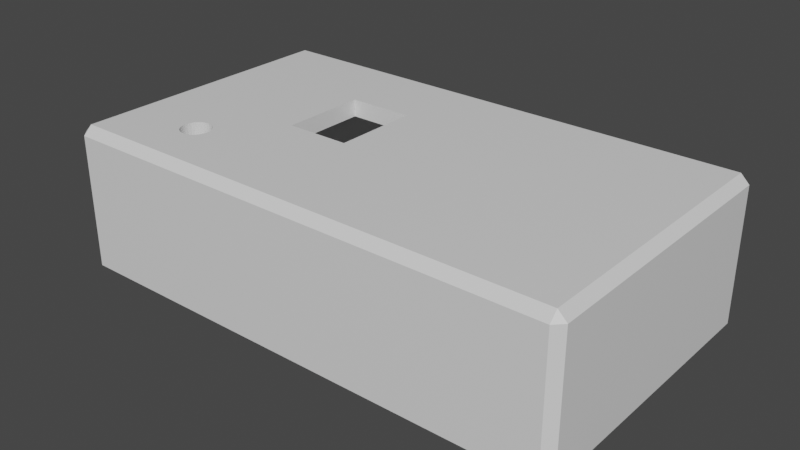 # Source: kiban-hako.blend  (saved by Blender 4.3.32; exported with 4.5.12 LTS)
import bpy
from mathutils import Matrix  # noqa: F401  (used for matrix-valued properties, if any)

bpy.ops.wm.read_factory_settings(use_empty=True)
scene = bpy.context.scene
scene.name = 'Scene'

# ---- collections
col_collection = bpy.data.collections.new('Collection'); scene.collection.children.link(col_collection)

# ---- materials (node trees are filled in below, after node groups)
mat_material = bpy.data.materials.new('Material')
mat_material.alpha_threshold = 0.0
mat_material.use_transparent_shadow = False
mat_material.line_color = (0.0, 0.0, 0.0, 1.0)

# ---- material node trees
mat_material.use_nodes = True; mat_material.node_tree.nodes.clear()
_N = mat_material.node_tree.nodes; _L = mat_material.node_tree.links
n0 = _N.new('ShaderNodeOutputMaterial'); n0.name = 'Material Output'; n0.location = (300, 300)
n1 = _N.new('ShaderNodeBsdfPrincipled'); n1.name = 'Principled BSDF'; n1.location = (10, 300)
n1.distribution = 'GGX'
n1.subsurface_method = 'RANDOM_WALK_SKIN'
n1.inputs[2].default_value = 0.4
n1.inputs[3].default_value = 1.45
n1.inputs[27].default_value = (0.0, 0.0, 0.0, 1.0)
n1.inputs[28].default_value = 1.0
_L.new(n1.outputs[0], n0.inputs[0])
n0.is_active_output = True

# ---- world
world_world = bpy.data.worlds.new('World'); scene.world = world_world
world_world.use_nodes = True; world_world.node_tree.nodes.clear()
_N = world_world.node_tree.nodes; _L = world_world.node_tree.links
n0 = _N.new('ShaderNodeOutputWorld'); n0.name = 'World Output'; n0.location = (300, 300)
n1 = _N.new('ShaderNodeBackground'); n1.name = 'Background'; n1.location = (10, 300)
n1.inputs[0].default_value = (0.05088, 0.05088, 0.05088, 1.0)
_L.new(n1.outputs[0], n0.inputs[0])
n0.is_active_output = True
world_world.color = (0.05088, 0.05088, 0.05088)
world_world.use_sun_shadow = False
world_world.sun_shadow_jitter_overblur = 0.0

# ---- meshes
me_cube_001 = bpy.data.meshes.new('Cube.001')
me_cube_001.from_pydata([(0.7486, 0.5941, 13.5), (0.7486, -0.5941, 13.5), (-0.7486, 0.5941, 13.5), (-0.7486, -0.5941, 13.5), (0.7818, -0.6444, -6.0), (0.7818, 0.6444, -6.0), (-0.7818, -0.6444, -6.0), (-0.7818, 0.6444, -6.0), (-0.7818, 0.6444, 1.0), (-0.7818, -0.6444, 1.0), (0.7818, -0.6444, 1.0), (0.7818, 0.6444, 1.0), (-0.7486, 0.5941, 1.0), (-0.7486, -0.5941, 1.0), (0.7486, -0.5941, 1.0), (0.7486, 0.5941, 1.0), (-0.7956, 0.6653, -3.5), (0.7956, -0.6653, -3.5), (0.7956, 0.6653, -3.5), (-0.7956, -0.6653, -3.5), (-0.7818, 0.6444, -0.75), (0.7818, -0.6444, -0.75), (0.7818, 0.6444, -0.75), (-0.7818, -0.6444, -0.75), (0.8044, 0.7197, 14.74), (0.804, 0.6778, 16.0), (0.8315, 0.6779, 14.75), (0.8033, 0.7197, -4.75), (0.8315, 0.6779, -4.75), (0.8039, 0.6779, -6.0), (0.8037, -0.6783, 16.0), (0.8039, -0.7197, 14.75), (0.8315, -0.6774, 14.75), (0.8039, -0.7197, -4.75), (0.8039, -0.6774, -6.0), (0.8315, -0.6774, -4.75), (-0.8032, 0.6778, 16.0), (-0.8044, 0.7197, 14.74), (-0.8315, 0.6778, 14.75), (-0.8315, 0.6778, -4.75), (-0.8033, 0.7197, -4.75), (-0.8039, 0.6778, -6.0), (-0.8034, -0.6774, 16.0), (-0.8315, -0.6774, 14.75), (-0.8039, -0.7197, 14.75), (-0.8315, -0.6774, -4.75), (-0.8039, -0.6773, -6.0), (-0.8039, -0.7197, -4.75), (-0.3481, 0.3013, 16.0), (-0.1409, 0.3013, 16.0), (-0.3481, -0.1172, 16.0), (-0.1409, -0.1172, 16.0), (-0.3481, 0.3013, 13.5), (-0.3481, -0.1172, 13.5), (-0.1409, 0.3013, 13.5), (-0.1409, -0.1172, 13.5), (0.0, 0.5941, 3.5), (0.1934, 0.5941, 3.5), (0.0, 0.5941, 9.75), (0.1934, 0.5941, 9.75), (0.0, 0.7197, 3.5), (0.1934, 0.7197, 3.5), (0.1934, 0.7197, 9.75), (0.0, 0.7197, 9.75), (-0.5921, -0.4174, 16.0), (-0.5925, -0.41, 16.0), (-0.5844, -0.3694, 16.0), (-0.5889, -0.382, 16.0), (-0.5916, -0.3958, 16.0), (-0.5627, -0.3424, 16.0), (-0.5711, -0.3492, 16.0), (-0.5348, -0.3382, 16.0), (-0.5297, -0.3406, 16.0), (-0.5442, -0.3368, 16.0), (-0.5536, -0.3382, 16.0), (-0.5784, -0.3583, 16.0), (-0.5916, -0.4243, 16.0), (-0.5844, -0.4507, 16.0), (-0.5889, -0.4381, 16.0), (-0.5784, -0.4618, 16.0), (-0.5711, -0.4709, 16.0), (-0.5173, -0.3492, 16.0), (-0.504, -0.3694, 16.0), (-0.51, -0.3583, 16.0), (-0.4959, -0.41, 16.0), (-0.4968, -0.3958, 16.0), (-0.4995, -0.382, 16.0), (-0.5257, -0.3424, 16.0), (-0.5627, -0.4777, 16.0), (-0.5536, -0.4819, 16.0), (-0.5257, -0.4777, 16.0), (-0.5348, -0.4819, 16.0), (-0.5442, -0.4833, 16.0), (-0.504, -0.4507, 16.0), (-0.51, -0.4618, 16.0), (-0.4995, -0.4381, 16.0), (-0.4968, -0.4243, 16.0), (-0.5173, -0.4709, 16.0), (-0.5916, -0.3958, 13.5), (-0.5924, -0.4081, 13.5), (-0.5784, -0.3583, 13.5), (-0.5844, -0.3694, 13.5), (-0.5889, -0.382, 13.5), (-0.5536, -0.3382, 13.5), (-0.5627, -0.3424, 13.5), (-0.5348, -0.3382, 13.5), (-0.534, -0.3386, 13.5), (-0.5442, -0.3368, 13.5), (-0.5711, -0.3492, 13.5), (-0.5925, -0.41, 13.5), (-0.5916, -0.4243, 13.5), (-0.5784, -0.4618, 13.5), (-0.5844, -0.4507, 13.5), (-0.5889, -0.4381, 13.5), (-0.5536, -0.4819, 13.5), (-0.5627, -0.4777, 13.5), (-0.5348, -0.4819, 13.5), (-0.5442, -0.4833, 13.5), (-0.5711, -0.4709, 13.5), (-0.5173, -0.4709, 13.5), (-0.51, -0.3583, 13.5), (-0.51, -0.4618, 13.5), (-0.5173, -0.3492, 13.5), (-0.4959, -0.41, 13.5), (-0.4968, -0.4243, 13.5), (-0.4968, -0.3958, 13.5), (-0.4995, -0.4381, 13.5), (-0.4995, -0.382, 13.5), (-0.504, -0.4507, 13.5), (-0.504, -0.3694, 13.5), (-0.5257, -0.3424, 13.5), (-0.5257, -0.4777, 13.5)], [], [(45, 43, 38, 39), (6, 46, 41, 7), (33, 31, 44, 47), (72, 50, 48, 36, 42, 64, 65, 68, 67, 66, 75, 70, 69, 74, 73, 71), (64, 42, 30, 25, 36, 48, 49, 51, 50, 72, 87, 81, 83, 82, 86, 85, 84, 96, 95, 93, 94, 97, 90, 91, 92, 89, 88, 80, 79, 77, 78, 76), (34, 46, 6, 4, 5, 7, 41, 29), (28, 26, 32, 35), (59, 57, 15, 0, 2, 12, 56, 58), (56, 12, 15, 57), (13, 3, 1, 14), (12, 2, 3, 13), (14, 1, 0, 15), (22, 11, 8, 20), (21, 10, 11, 22), (20, 8, 9, 23), (23, 9, 10, 21), (11, 15, 12, 8), (10, 14, 15, 11), (8, 12, 13, 9), (9, 13, 14, 10), (6, 19, 17, 4), (7, 16, 19, 6), (4, 17, 18, 5), (5, 18, 16, 7), (19, 23, 21, 17), (16, 20, 23, 19), (17, 21, 22, 18), (18, 22, 20, 16), (24, 25, 26), (27, 28, 29), (30, 31, 32), (33, 34, 35), (36, 37, 38), (39, 40, 41), (42, 43, 44), (45, 46, 47), (26, 28, 27, 24), (25, 30, 32, 26), (31, 33, 35, 32), (24, 37, 36, 25), (37, 40, 39, 38), (30, 42, 44, 31), (43, 45, 47, 44), (28, 35, 34, 29), (29, 41, 40, 27), (38, 43, 42, 36), (33, 47, 46, 34), (41, 46, 45, 39), (61, 62, 24, 27, 40, 37, 63, 60), (63, 37, 24, 62), (3, 2, 52, 53, 106, 105, 107, 103, 104, 108, 100, 101, 102, 98, 99), (106, 53, 55, 54, 52, 2, 0, 1, 3, 99, 109, 110, 113, 112, 111, 118, 115, 114, 117, 116, 131, 119, 121, 128, 126, 124, 123, 125, 127, 129, 120, 122, 130), (52, 48, 50, 53), (54, 49, 48, 52), (51, 49, 54, 55), (50, 51, 55, 53), (58, 56, 60, 63), (61, 57, 59, 62), (60, 56, 57, 61), (59, 58, 63, 62), (105, 71, 73, 107), (130, 87, 72, 71, 105, 106), (122, 81, 87, 130), (83, 81, 122, 120), (82, 83, 120, 129), (86, 82, 129, 127), (85, 86, 127, 125), (84, 85, 125, 123), (96, 84, 123, 124), (95, 96, 124, 126), (93, 95, 126, 128), (94, 93, 128, 121), (97, 94, 121, 119), (90, 97, 119, 131), (91, 90, 131, 116), (92, 91, 116, 117), (89, 92, 117, 114), (88, 89, 114, 115), (80, 88, 115, 118), (111, 79, 80, 118), (112, 77, 79, 111), (113, 78, 77, 112), (110, 76, 78, 113), (109, 65, 64, 76, 110), (98, 68, 65, 109, 99), (102, 67, 68, 98), (101, 66, 67, 102), (100, 75, 66, 101), (108, 70, 75, 100), (104, 69, 70, 108), (103, 74, 69, 104), (107, 73, 74, 103)])
_uv = me_cube_001.uv_layers.new(name='UVMap')
_uv.uv.foreach_set('vector', [0.3754, 0.003973, 0.6246, 0.003973, 0.6246, 0.246, 0.3754, 0.246, 0.1315, 0.7403, 0.1283, 0.7452, 0.1283, 0.5048, 0.1315, 0.5097, 0.3754, 0.7541, 0.6246, 0.7541, 0.6246, 0.9959, 0.3754, 0.9959, 0.8304, 0.6868, 0.8031, 0.6467, 0.8031, 0.5716, 0.8714, 0.504, 0.8715, 0.7473, 0.8397, 0.7006, 0.8398, 0.6993, 0.8397, 0.6968, 0.8392, 0.6943, 0.8386, 0.692, 0.8377, 0.69, 0.8366, 0.6884, 0.8353, 0.6872, 0.834, 0.6864, 0.8325, 0.6862, 0.8311, 0.6864, 0.8397, 0.7006, 0.8715, 0.7473, 0.6302, 0.7474, 0.6301, 0.504, 0.8714, 0.504, 0.8031, 0.5716, 0.772, 0.5716, 0.772, 0.6467, 0.8031, 0.6467, 0.8304, 0.6868, 0.8298, 0.6872, 0.8285, 0.6884, 0.8274, 0.69, 0.8265, 0.692, 0.8258, 0.6943, 0.8254, 0.6968, 0.8253, 0.6993, 0.8254, 0.7019, 0.8258, 0.7043, 0.8265, 0.7066, 0.8274, 0.7086, 0.8285, 0.7102, 0.8298, 0.7115, 0.8311, 0.7122, 0.8325, 0.7125, 0.834, 0.7122, 0.8353, 0.7115, 0.8366, 0.7103, 0.8377, 0.7086, 0.8386, 0.7066, 0.8392, 0.7044, 0.8397, 0.7019, 0.3708, 0.7455, 0.1283, 0.7452, 0.1315, 0.7403, 0.3685, 0.7403, 0.3685, 0.5097, 0.1315, 0.5097, 0.1283, 0.5048, 0.3708, 0.5045, 0.3754, 0.504, 0.6246, 0.504, 0.6246, 0.746, 0.3754, 0.746, 0.6094, 0.4073, 0.5835, 0.4073, 0.5731, 0.5, 0.625, 0.5, 0.625, 0.25, 0.5731, 0.25, 0.5835, 0.375, 0.6094, 0.375, 0.5835, 0.375, 0.5731, 0.25, 0.5731, 0.5, 0.5835, 0.4073, 0.5731, 1.0, 0.625, 1.0, 0.625, 0.75, 0.5731, 0.75, 0.5731, 0.25, 0.625, 0.25, 0.625, 0.0, 0.5731, 0.0, 0.5731, 0.75, 0.625, 0.75, 0.625, 0.5, 0.5731, 0.5, 0.4952, 0.5, 0.5212, 0.5, 0.5212, 0.25, 0.4952, 0.25, 0.4952, 0.75, 0.5212, 0.75, 0.5212, 0.5, 0.4952, 0.5, 0.4952, 0.25, 0.5212, 0.25, 0.5212, 0.0, 0.4952, 0.0, 0.4952, 1.0, 0.5212, 1.0, 0.5212, 0.75, 0.4952, 0.75, 0.5212, 0.5, 0.5731, 0.5, 0.5731, 0.25, 0.5212, 0.25, 0.5212, 0.75, 0.5731, 0.75, 0.5731, 0.5, 0.5212, 0.5, 0.5212, 0.25, 0.5731, 0.25, 0.5731, 0.0, 0.5212, 0.0, 0.5212, 1.0, 0.5731, 1.0, 0.5731, 0.75, 0.5212, 0.75, 0.4173, 1.0, 0.4692, 1.0, 0.4692, 0.75, 0.4173, 0.75, 0.4173, 0.25, 0.4692, 0.25, 0.4692, 0.0, 0.4173, 0.0, 0.4173, 0.75, 0.4692, 0.75, 0.4692, 0.5, 0.4173, 0.5, 0.4173, 0.5, 0.4692, 0.5, 0.4692, 0.25, 0.4173, 0.25, 0.4692, 1.0, 0.4952, 1.0, 0.4952, 0.75, 0.4692, 0.75, 0.4692, 0.25, 0.4952, 0.25, 0.4952, 0.0, 0.4692, 0.0, 0.4692, 0.75, 0.4952, 0.75, 0.4952, 0.5, 0.4692, 0.5, 0.4692, 0.5, 0.4952, 0.5, 0.4952, 0.25, 0.4692, 0.25, 0.6245, 0.5, 0.625, 0.504, 0.6246, 0.504, 0.3754, 0.5, 0.3754, 0.504, 0.375, 0.5043, 0.625, 0.7552, 0.6246, 0.7541, 0.6246, 0.75, 0.3754, 0.7541, 0.375, 0.7541, 0.3754, 0.75, 0.625, 0.246, 0.6245, 0.25, 0.6246, 0.246, 0.3754, 0.246, 0.3754, 0.25, 0.375, 0.2457, 0.625, 0.002671, 0.6246, 0.003973, 0.6246, 0.0, 0.3754, 0.003973, 0.375, 0.004345, 0.3754, 0.0, 0.6246, 0.504, 0.3754, 0.504, 0.3754, 0.4991, 0.6245, 0.4992, 0.6301, 0.504, 0.6302, 0.7474, 0.6246, 0.746, 0.6246, 0.504, 0.6246, 0.7541, 0.3754, 0.7541, 0.3754, 0.746, 0.6246, 0.746, 0.6245, 0.4992, 0.6245, 0.2505, 0.625, 0.2536, 0.625, 0.4949, 0.6245, 0.2505, 0.3754, 0.2506, 0.3754, 0.246, 0.6246, 0.246, 0.625, 0.7552, 0.625, 0.9965, 0.6246, 0.9959, 0.6246, 0.7541, 0.6246, 0.003973, 0.3754, 0.003973, 0.3754, 0.0, 0.6246, 0.0, 0.3754, 0.504, 0.3754, 0.746, 0.3708, 0.7455, 0.3708, 0.5045, 0.3708, 0.5045, 0.1283, 0.5048, 0.1256, 0.5, 0.3741, 0.5, 0.6246, 0.246, 0.6246, 0.003973, 0.625, 0.002671, 0.625, 0.246, 0.3754, 0.7541, 0.3754, 0.9959, 0.375, 0.9971, 0.375, 0.7541, 0.375, 0.2457, 0.375, 0.004345, 0.3754, 0.003973, 0.3754, 0.246, 0.4808, 0.4048, 0.5607, 0.4048, 0.6245, 0.4992, 0.3754, 0.4991, 0.3754, 0.2506, 0.6245, 0.2505, 0.5607, 0.3749, 0.4808, 0.3749, 0.5607, 0.3749, 0.6245, 0.2505, 0.6245, 0.4992, 0.5607, 0.4048, 0.875, 0.75, 0.875, 0.5, 0.8081, 0.5616, 0.8081, 0.6496, 0.8392, 0.6962, 0.8393, 0.6962, 0.8409, 0.6959, 0.8424, 0.6962, 0.844, 0.697, 0.8454, 0.6985, 0.8466, 0.7004, 0.8476, 0.7027, 0.8483, 0.7054, 0.8488, 0.7083, 0.8489, 0.7109, 0.8392, 0.6962, 0.8081, 0.6496, 0.7735, 0.6496, 0.7735, 0.5616, 0.8081, 0.5616, 0.875, 0.5, 0.625, 0.5, 0.625, 0.75, 0.875, 0.75, 0.8489, 0.7109, 0.8489, 0.7113, 0.8488, 0.7143, 0.8483, 0.7172, 0.8476, 0.7198, 0.8466, 0.7222, 0.8454, 0.7241, 0.844, 0.7255, 0.8424, 0.7264, 0.8409, 0.7267, 0.8393, 0.7264, 0.8378, 0.7255, 0.8364, 0.7241, 0.8352, 0.7222, 0.8342, 0.7198, 0.8334, 0.7172, 0.833, 0.7143, 0.8328, 0.7113, 0.833, 0.7083, 0.8334, 0.7054, 0.8342, 0.7027, 0.8352, 0.7004, 0.8364, 0.6985, 0.8378, 0.697, 0.0, 0.0, 0.0, 0.0, 0.0, 0.0, 0.0, 0.0, 0.0, 0.0, 0.0, 0.0, 0.0, 0.0, 0.0, 0.0, 0.0, 0.0, 0.0, 0.0, 0.0, 0.0, 0.0, 0.0, 0.0, 0.0, 0.0, 0.0, 0.0, 0.0, 0.0, 0.0, 0.0, 0.0, 0.0, 0.0, 0.0, 0.0, 0.0, 0.0, 0.0, 0.0, 0.0, 0.0, 0.0, 0.0, 0.0, 0.0, 0.0, 0.0, 0.0, 0.0, 0.0, 0.0, 0.0, 0.0, 0.0, 0.0, 0.0, 0.0, 0.0, 0.0, 0.0, 0.0, 0.0, 0.0, 0.0, 0.0, 0.0, 0.0, 0.0, 0.0, 0.0, 0.0, 0.0, 0.0, 0.0, 0.0, 0.0, 0.0, 0.0, 0.0, 0.0, 0.0, 0.0, 0.0, 0.0, 0.0, 0.0, 0.0, 0.0, 0.0, 0.0, 0.0, 0.0, 0.0, 0.0, 0.0, 0.0, 0.0, 0.0, 0.0, 0.0, 0.0, 0.0, 0.0, 0.0, 0.0, 0.0, 0.0, 0.0, 0.0, 0.0, 0.0, 0.0, 0.0, 0.0, 0.0, 0.0, 0.0, 0.0, 0.0, 0.0, 0.0, 0.0, 0.0, 0.0, 0.0, 0.0, 0.0, 0.0, 0.0, 0.0, 0.0, 0.0, 0.0, 0.0, 0.0, 0.0, 0.0, 0.0, 0.0, 0.0, 0.0, 0.0, 0.0, 0.0, 0.0, 0.0, 0.0, 0.0, 0.0, 0.0, 0.0, 0.0, 0.0, 0.0, 0.0, 0.0, 0.0, 0.0, 0.0, 0.0, 0.0, 0.0, 0.0, 0.0, 0.0, 0.0, 0.0, 0.0, 0.0, 0.0, 0.0, 0.0, 0.0, 0.0, 0.0, 0.0, 0.0, 0.0, 0.0, 0.0, 0.0, 0.0, 0.0, 0.0, 0.0, 0.0, 0.0, 0.0, 0.0, 0.0, 0.0, 0.0, 0.0, 0.0, 0.0, 0.0, 0.0, 0.0, 0.0, 0.0, 0.0, 0.0, 0.0, 0.0, 0.0, 0.0, 0.0, 0.0, 0.0, 0.0, 0.0, 0.0, 0.0, 0.0, 0.0, 0.0, 0.0, 0.0, 0.0, 0.0, 0.0, 0.0, 0.0, 0.0, 0.0, 0.0, 0.0, 0.0, 0.0, 0.0, 0.0, 0.0, 0.0, 0.0, 0.0, 0.0, 0.0, 0.0, 0.0, 0.0, 0.0, 0.0, 0.0, 0.0, 0.0, 0.0, 0.0, 0.0, 0.0, 0.0, 0.0, 0.0, 0.0, 0.0, 0.0, 0.0, 0.0, 0.0, 0.0, 0.0, 0.0, 0.0, 0.0, 0.0, 0.0, 0.0, 0.0, 0.0, 0.0, 0.0, 0.0, 0.0, 0.0, 0.0, 0.0, 0.0, 0.0, 0.0, 0.0, 0.0, 0.0, 0.0, 0.0, 0.0, 0.0, 0.0, 0.0, 0.0, 0.0, 0.0, 0.0, 0.0, 0.0, 0.0, 0.0, 0.0, 0.0, 0.0, 0.0, 0.0, 0.0, 0.0, 0.0, 0.0, 0.0, 0.0, 0.0, 0.0, 0.0, 0.0, 0.0, 0.0, 0.0, 0.0, 0.0, 0.0, 0.0, 0.0, 0.0, 0.0, 0.0, 0.0, 0.0, 0.0, 0.0])
_uv.active_render = True
_uv = me_cube_001.uv_layers.new(name='UVマップ')
_uv.uv.foreach_set('vector', [0.0, 0.0, 0.0, 0.0, 0.0, 0.0, 0.0, 0.0, 0.0, 0.0, 0.0, 0.0, 0.0, 0.0, 0.0, 0.0, 0.0, 0.0, 0.0, 0.0, 0.0, 0.0, 0.0, 0.0, 0.0, 0.0, 0.0, 0.0, 0.0, 0.0, 0.0, 0.0, 0.0, 0.0, 0.0, 0.0, 0.0, 0.0, 0.0, 0.0, 0.0, 0.0, 0.0, 0.0, 0.0, 0.0, 0.0, 0.0, 0.0, 0.0, 0.0, 0.0, 0.0, 0.0, 0.0, 0.0, 0.0, 0.0, 0.0, 0.0, 0.0, 0.0, 0.0, 0.0, 0.0, 0.0, 0.0, 0.0, 0.0, 0.0, 0.0, 0.0, 0.0, 0.0, 0.0, 0.0, 0.0, 0.0, 0.0, 0.0, 0.0, 0.0, 0.0, 0.0, 0.0, 0.0, 0.0, 0.0, 0.0, 0.0, 0.0, 0.0, 0.0, 0.0, 0.0, 0.0, 0.0, 0.0, 0.0, 0.0, 0.0, 0.0, 0.0, 0.0, 0.0, 0.0, 0.0, 0.0, 0.0, 0.0, 0.0, 0.0, 0.0, 0.0, 0.0, 0.0, 0.0, 0.0, 0.0, 0.0, 0.0, 0.0, 0.0, 0.0, 0.0, 0.0, 0.0, 0.0, 0.0, 0.0, 0.0, 0.0, 0.0, 0.0, 0.0, 0.0, 0.0, 0.0, 0.0, 0.0, 0.0, 0.0, 0.0, 0.0, 0.0, 0.0, 0.0, 0.0, 0.0, 0.0, 0.0, 0.0, 0.0, 0.0, 0.0, 0.0, 0.0, 0.0, 0.0, 0.0, 0.0, 0.0, 0.0, 0.0, 0.0, 0.0, 0.0, 0.0, 0.0, 0.0, 0.0, 0.0, 0.0, 0.0, 0.0, 0.0, 0.0, 0.0, 0.0, 0.0, 0.0, 0.0, 0.0, 0.0, 0.0, 0.0, 0.0, 0.0, 0.0, 0.0, 0.0, 0.0, 0.0, 0.0, 0.0, 0.0, 0.0, 0.0, 0.0, 0.0, 0.0, 0.0, 0.0, 0.0, 0.0, 0.0, 0.0, 0.0, 0.0, 0.0, 0.0, 0.0, 0.0, 0.0, 0.0, 0.0, 0.0, 0.0, 0.0, 0.0, 0.0, 0.0, 0.0, 0.0, 0.0, 0.0, 0.0, 0.0, 0.0, 0.0, 0.0, 0.0, 0.0, 0.0, 0.0, 0.0, 0.0, 0.0, 0.0, 0.0, 0.0, 0.0, 0.0, 0.0, 0.0, 0.0, 0.0, 0.0, 0.0, 0.0, 0.0, 0.0, 0.0, 0.0, 0.0, 0.0, 0.0, 0.0, 0.0, 0.0, 0.0, 0.0, 0.0, 0.0, 0.0, 0.0, 0.0, 0.0, 0.0, 0.0, 0.0, 0.0, 0.0, 0.0, 0.0, 0.0, 0.0, 0.0, 0.0, 0.0, 0.0, 0.0, 0.0, 0.0, 0.0, 0.0, 0.0, 0.0, 0.0, 0.0, 0.0, 0.0, 0.0, 0.0, 0.0, 0.0, 0.0, 0.0, 0.0, 0.0, 0.0, 0.0, 0.0, 0.0, 0.0, 0.0, 0.0, 0.0, 0.0, 0.0, 0.0, 0.0, 0.0, 0.0, 0.0, 0.0, 0.0, 0.0, 0.0, 0.0, 0.0, 0.0, 0.0, 0.0, 0.0, 0.0, 0.0, 0.0, 0.0, 0.0, 0.0, 0.0, 0.0, 0.0, 0.0, 0.0, 0.0, 0.0, 0.0, 0.0, 0.0, 0.0, 0.0, 0.0, 0.0, 0.0, 0.0, 0.0, 0.0, 0.0, 0.0, 0.0, 0.0, 0.0, 0.0, 0.0, 0.0, 0.0, 0.0, 0.0, 0.0, 0.0, 0.0, 0.0, 0.0, 0.0, 0.0, 0.0, 0.0, 0.0, 0.0, 0.0, 0.0, 0.0, 0.0, 0.0, 0.0, 0.0, 0.0, 0.0, 0.0, 0.0, 0.0, 0.0, 0.0, 0.0, 0.0, 0.0, 0.0, 0.0, 0.0, 0.0, 0.0, 0.0, 0.0, 0.0, 0.0, 0.0, 0.0, 0.0, 0.0, 0.0, 0.0, 0.0, 0.0, 0.0, 0.0, 0.0, 0.0, 0.0, 0.0, 0.0, 0.0, 0.0, 0.0, 0.0, 0.0, 0.0, 0.0, 0.0, 0.0, 0.0, 0.0, 0.0, 0.0, 0.0, 0.0, 0.0, 0.0, 0.0, 0.0, 0.0, 0.0, 0.0, 0.0, 0.0, 0.0, 0.0, 0.0, 0.0, 0.0, 0.0, 0.0, 0.0, 0.0, 0.0, 0.0, 0.0, 0.0, 0.0, 0.0, 0.0, 0.0, 0.0, 0.0, 0.0, 0.0, 0.0, 0.0, 0.0, 0.0, 0.0, 0.0, 0.0, 0.0, 0.0, 0.0, 0.0, 0.0, 0.0, 0.0, 0.0, 0.0, 0.0, 0.0, 0.0, 0.0, 0.0, 0.0, 0.0, 0.0, 0.0, 0.0, 0.0, 0.0, 0.0, 0.0, 0.0, 0.0, 0.0, 0.0, 0.0, 0.0, 0.0, 0.0, 0.0, 0.0, 0.0, 0.0, 0.0, 0.0, 0.0, 0.0, 0.0, 0.0, 0.0, 0.0, 0.0, 0.0, 0.0, 0.0, 0.0, 0.0, 0.0, 0.0, 0.0, 0.0, 0.0, 0.0, 0.0, 0.0, 0.0, 0.0, 0.0, 0.0, 0.0, 0.0, 0.0, 0.0, 0.0, 0.0, 0.0, 0.0, 0.0, 0.0, 0.0, 0.0, 0.0, 0.0, 0.0, 0.0, 0.0, 0.0, 0.0, 0.0, 0.0, 0.0, 0.0, 0.0, 0.0, 0.0, 0.0, 0.0, 0.0, 0.0, 0.0, 0.0, 0.0, 0.0, 0.0, 0.0, 0.0, 0.0, 0.0, 0.0, 0.0, 0.0, 0.0, 0.0, 0.0, 0.0, 0.0, 0.0, 0.0, 0.0, 0.0, 0.0, 0.0, 0.0, 0.0, 0.0, 0.0, 0.0, 0.0, 0.5, 0.25, 0.525, 0.25, 0.525, 0.0, 0.5, 0.0, 0.5, 0.5, 0.525, 0.5, 0.525, 0.25, 0.5, 0.25, 0.525, 0.75, 0.525, 0.5, 0.5, 0.5, 0.5, 0.75, 0.525, 1.0, 0.525, 0.75, 0.5, 0.75, 0.5, 1.0, 0.625, 0.1325, 0.375, 0.1325, 0.375, 0.2075, 0.625, 0.2075, 0.375, 0.5425, 0.375, 0.6175, 0.625, 0.6175, 0.625, 0.5425, 0.125, 0.5425, 0.125, 0.6175, 0.375, 0.6175, 0.375, 0.5425, 0.625, 0.6175, 0.875, 0.6175, 0.875, 0.5425, 0.625, 0.5425, 0.9688, 0.7621, 0.9688, 0.8621, 1.0, 0.8621, 1.0, 0.7621, 0.9375, 0.7621, 0.9375, 0.8621, 0.9511, 0.8621, 0.9688, 0.8621, 0.9688, 0.7621, 0.9661, 0.7621, 0.9062, 0.7621, 0.9062, 0.8621, 0.9375, 0.8621, 0.9375, 0.7621, 0.875, 0.8621, 0.9062, 0.8621, 0.9062, 0.7621, 0.875, 0.7621, 0.8438, 0.8621, 0.875, 0.8621, 0.875, 0.7621, 0.8438, 0.7621, 0.8125, 0.8621, 0.8438, 0.8621, 0.8438, 0.7621, 0.8125, 0.7621, 0.7812, 0.8621, 0.8125, 0.8621, 0.8125, 0.7621, 0.7812, 0.7621, 0.75, 0.8621, 0.7812, 0.8621, 0.7812, 0.7621, 0.75, 0.7621, 0.7188, 0.8621, 0.75, 0.8621, 0.75, 0.7621, 0.7188, 0.7621, 0.6875, 0.8621, 0.7188, 0.8621, 0.7188, 0.7621, 0.6875, 0.7621, 0.6562, 0.8621, 0.6875, 0.8621, 0.6875, 0.7621, 0.6562, 0.7621, 0.625, 0.8621, 0.6562, 0.8621, 0.6562, 0.7621, 0.625, 0.7621, 0.5938, 0.8621, 0.625, 0.8621, 0.625, 0.7621, 0.5938, 0.7621, 0.5625, 0.8621, 0.5938, 0.8621, 0.5938, 0.7621, 0.5625, 0.7621, 0.5312, 0.8621, 0.5625, 0.8621, 0.5625, 0.7621, 0.5312, 0.7621, 0.5, 0.8621, 0.5312, 0.8621, 0.5312, 0.7621, 0.5, 0.7621, 0.4688, 0.8621, 0.5, 0.8621, 0.5, 0.7621, 0.4688, 0.7621, 0.4375, 0.8621, 0.4688, 0.8621, 0.4688, 0.7621, 0.4375, 0.7621, 0.4062, 0.8621, 0.4375, 0.8621, 0.4375, 0.7621, 0.4062, 0.7621, 0.375, 0.7621, 0.375, 0.8621, 0.4062, 0.8621, 0.4062, 0.7621, 0.3438, 0.7621, 0.3438, 0.8621, 0.375, 0.8621, 0.375, 0.7621, 0.3125, 0.7621, 0.3125, 0.8621, 0.3438, 0.8621, 0.3438, 0.7621, 0.2812, 0.7621, 0.2812, 0.8621, 0.3125, 0.8621, 0.3125, 0.7621, 0.25, 0.7621, 0.25, 0.8621, 0.266, 0.8621, 0.2812, 0.8621, 0.2812, 0.7621, 0.2188, 0.7621, 0.2188, 0.8621, 0.25, 0.8621, 0.25, 0.7621, 0.2458, 0.7621, 0.1875, 0.7621, 0.1875, 0.8621, 0.2188, 0.8621, 0.2188, 0.7621, 0.1562, 0.7621, 0.1562, 0.8621, 0.1875, 0.8621, 0.1875, 0.7621, 0.125, 0.7621, 0.125, 0.8621, 0.1562, 0.8621, 0.1562, 0.7621, 0.09375, 0.7621, 0.09375, 0.8621, 0.125, 0.8621, 0.125, 0.7621, 0.0625, 0.7621, 0.0625, 0.8621, 0.09375, 0.8621, 0.09375, 0.7621, 0.03125, 0.7621, 0.03125, 0.8621, 0.0625, 0.8621, 0.0625, 0.7621, 0.0, 0.7621, 0.0, 0.8621, 0.03125, 0.8621, 0.03125, 0.7621])
me_cube_001.materials.append(mat_material)
me_cube_001.materials.append(None)
me_cube_001.use_mirror_vertex_groups = False
me_cube_001.update()

# ---- objects
ob_hako = bpy.data.objects.new('hako', me_cube_001)

# ---- transforms, parenting, visibility, modifiers, constraints
ob_hako.location = (0.0, 0.0, 0.0)
ob_hako.scale = (36.2, 23.9, 0.8)
ob_hako.lock_rotations_4d = False
ob_hako.empty_display_type = 'ARROWS'
ob_hako.lineart.crease_threshold = 0.0

# ---- collection membership
col_collection.objects.link(ob_hako)

# ---- scene / render settings (as saved in the file)
scene.frame_start = 1; scene.frame_end = 250; scene.frame_set(1)
scene.render.engine = 'BLENDER_EEVEE_NEXT'
scene.cycles.sampling_pattern = 'TABULATED_SOBOL'
scene.cycles.use_light_tree = False
scene.view_settings.view_transform = 'Filmic'
bpy.context.view_layer.update()

# ---- added for rendering (the .blend has no active camera and no usable light): camera, sun
cam_auto = bpy.data.cameras.new('AutoCamera')
cam_auto.lens = 50.0
cam_auto.sensor_width = 36.0
cam_auto.clip_end = 1161.55
ob_auto_camera = bpy.data.objects.new('AutoCamera', cam_auto)
scene.collection.objects.link(ob_auto_camera)
ob_auto_camera.location = (66.1854, -79.4225, 56.9483)
ob_auto_camera.rotation_euler = (1.09748, -7.21219e-08, 0.694738)
scene.camera = ob_auto_camera
light_auto_sun = bpy.data.lights.new('AutoSun', 'SUN')
light_auto_sun.energy = 3.0
light_auto_sun.angle = 0.0523599
ob_auto_sun = bpy.data.objects.new('AutoSun', light_auto_sun)
scene.collection.objects.link(ob_auto_sun)
ob_auto_sun.rotation_euler = (0.872665, 0.174533, 0.523599)
bpy.context.view_layer.update()
